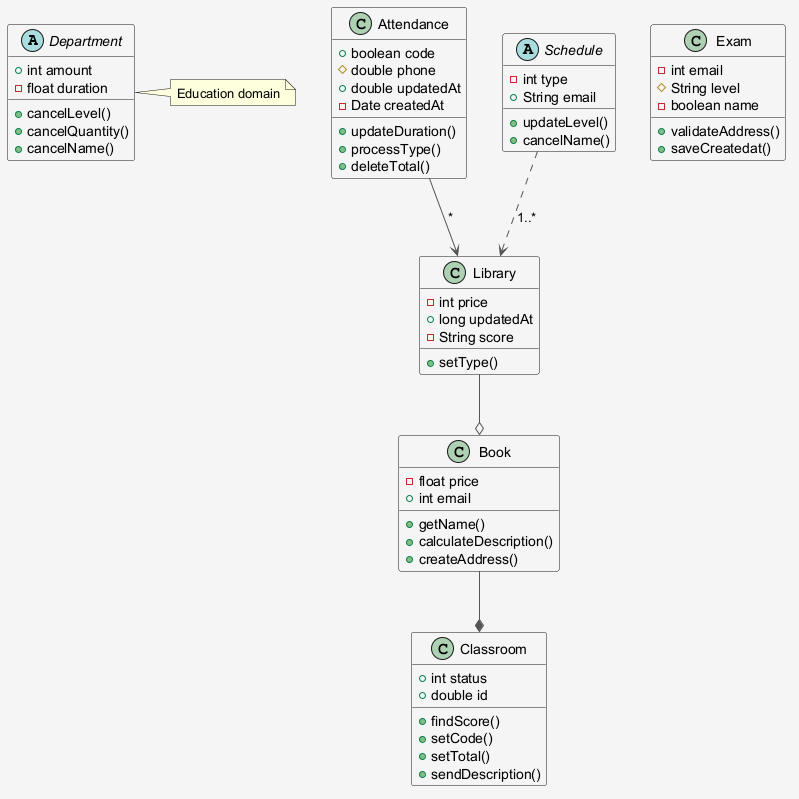

The diagram above was rendered by PlantUML. Its source (embedded in the PNG):
@startuml
skinparam shadowing false
skinparam backgroundColor #F5F5F5
skinparam ArrowColor #555555
abstract class Department {
  +int amount
  -float duration
  +cancelLevel()
  +cancelQuantity()
  +cancelName()
}
class Library {
  -int price
  +long updatedAt
  -String score
  +setType()
}
class Exam {
  -int email
  #String level
  -boolean name
  +validateAddress()
  +saveCreatedat()
}
class Attendance {
  +boolean code
  #double phone
  +double updatedAt
  -Date createdAt
  +updateDuration()
  +processType()
  +deleteTotal()
}
abstract class Schedule {
  -int type
  +String email
  +updateLevel()
  +cancelName()
}
class Book {
  -float price
  +int email
  +getName()
  +calculateDescription()
  +createAddress()
}
class Classroom {
  +int status
  +double id
  +findScore()
  +setCode()
  +setTotal()
  +sendDescription()
}
Book --* Classroom
Schedule ..> Library : "1..*"
Attendance --> Library : "*"
Library --o Book
note right of Department : Education domain
@enduml